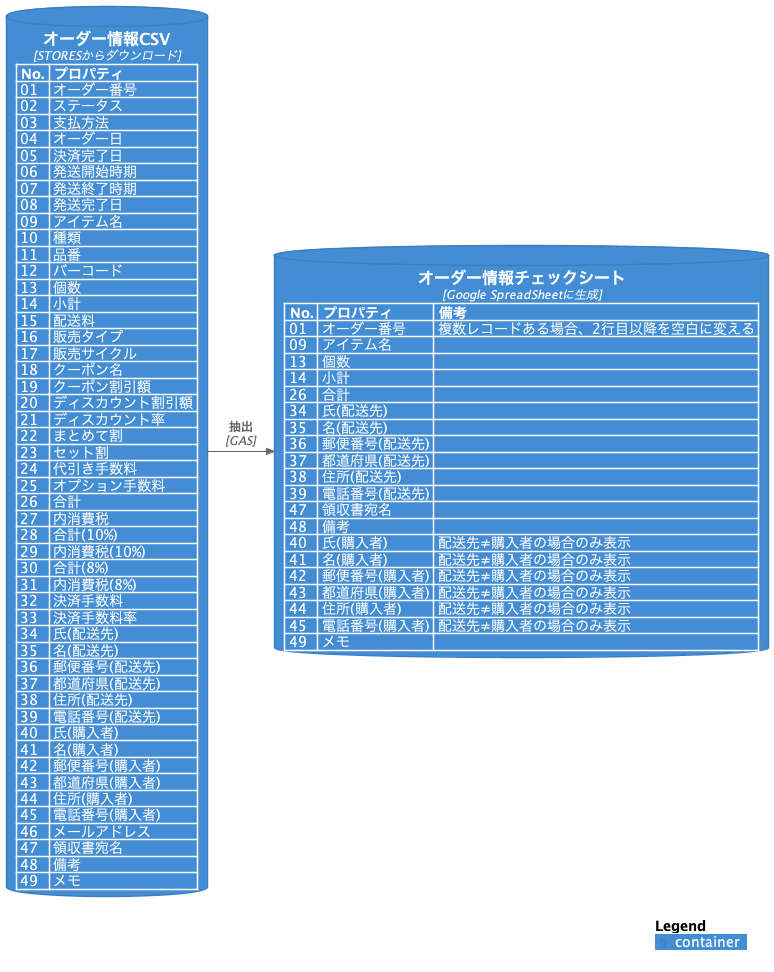

The diagram above was rendered by PlantUML. Its source (embedded in the PNG):
@startuml
!include https://raw.githubusercontent.com/plantuml-stdlib/C4-PlantUML/master/C4_Deployment.puml

' オーダー情報
SetPropertyHeader("No.", "プロパティ")
AddProperty("01", "オーダー番号")
AddProperty("02", "ステータス")
AddProperty("03", "支払方法")
AddProperty("04", "オーダー日")
AddProperty("05", "決済完了日")
AddProperty("06", "発送開始時期")
AddProperty("07", "発送終了時期")
AddProperty("08", "発送完了日")
AddProperty("09", "アイテム名")
AddProperty("10", "種類")
AddProperty("11", "品番")
AddProperty("12", "バーコード")
AddProperty("13", "個数")
AddProperty("14", "小計")
AddProperty("15", "配送料")
AddProperty("16", "販売タイプ")
AddProperty("17", "販売サイクル")
AddProperty("18", "クーポン名")
AddProperty("19", "クーポン割引額")
AddProperty("20", "ディスカウント割引額")
AddProperty("21", "ディスカウント率")
AddProperty("22", "まとめて割")
AddProperty("23", "セット割")
AddProperty("24", "代引き手数料")
AddProperty("25", "オプション手数料")
AddProperty("26", "合計")
AddProperty("27", "内消費税")
AddProperty("28", "合計(10%)")
AddProperty("29", "内消費税(10%)")
AddProperty("30", "合計(8%)")
AddProperty("31", "内消費税(8%)")
AddProperty("32", "決済手数料")
AddProperty("33", "決済手数料率")
AddProperty("34", "氏(配送先)")
AddProperty("35", "名(配送先)")
AddProperty("36", "郵便番号(配送先)")
AddProperty("37", "都道府県(配送先)")
AddProperty("38", "住所(配送先)")
AddProperty("39", "電話番号(配送先)")
AddProperty("40", "氏(購入者)")
AddProperty("41", "名(購入者)")
AddProperty("42", "郵便番号(購入者)")
AddProperty("43", "都道府県(購入者)")
AddProperty("44", "住所(購入者)")
AddProperty("45", "電話番号(購入者)")
AddProperty("46", "メールアドレス")
AddProperty("47", "領収書宛名")
AddProperty("48", "備考")
AddProperty("49", "メモ")
ContainerDb(order1, "オーダー情報CSV", "STORESからダウンロード")

' チェックシート
SetPropertyHeader("No.", "プロパティ", "備考")
AddProperty("01", "オーダー番号","複数レコードある場合、2行目以降を空白に変える")
AddProperty("09", "アイテム名","")
AddProperty("13", "個数","")
AddProperty("14", "小計","")
AddProperty("26", "合計","")
AddProperty("34", "氏(配送先)","")
AddProperty("35", "名(配送先)","")
AddProperty("36", "郵便番号(配送先)","")
AddProperty("37", "都道府県(配送先)","")
AddProperty("38", "住所(配送先)","")
AddProperty("39", "電話番号(配送先)","")
AddProperty("47", "領収書宛名","")
AddProperty("48", "備考","")
AddProperty("40", "氏(購入者)","配送先≠購入者の場合のみ表示")
AddProperty("41", "名(購入者)","配送先≠購入者の場合のみ表示")
AddProperty("42", "郵便番号(購入者)","配送先≠購入者の場合のみ表示")
AddProperty("43", "都道府県(購入者)","配送先≠購入者の場合のみ表示")
AddProperty("44", "住所(購入者)","配送先≠購入者の場合のみ表示")
AddProperty("45", "電話番号(購入者)","配送先≠購入者の場合のみ表示")
AddProperty("49", "メモ","")
ContainerDb(order2, "オーダー情報チェックシート", "Google SpreadSheetに生成")

' ---

Rel_R(order1, order2, "抽出", "GAS")

' ---

' LAYOUT_TOP_DOWN() or LAYOUT_LEFT_RIGHT()
SHOW_DYNAMIC_LEGEND()

@enduml